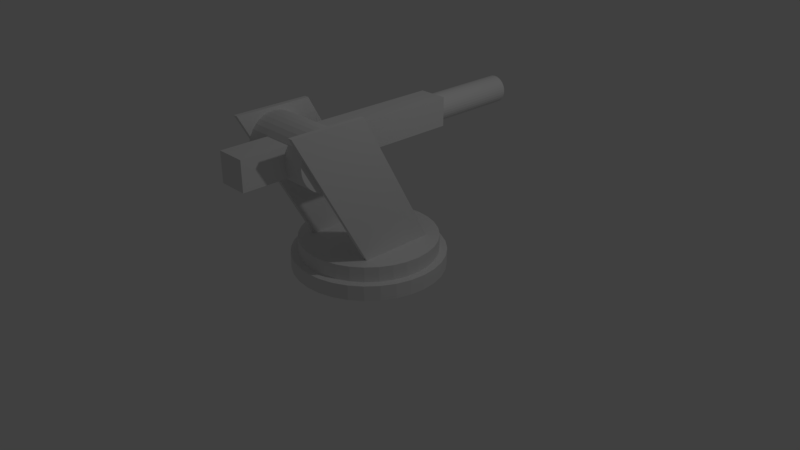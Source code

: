 # Source: Turret001.blend  (saved by Blender 2.78.0; exported with 4.5.12 LTS)
import bpy
from mathutils import Matrix  # noqa: F401  (used for matrix-valued properties, if any)

bpy.ops.wm.read_factory_settings(use_empty=True)
scene = bpy.context.scene
scene.name = 'Scene'

# ---- collections
col_collection_1 = bpy.data.collections.new('Collection 1'); scene.collection.children.link(col_collection_1)

# ---- world
world_world = bpy.data.worlds.new('World'); scene.world = world_world
world_world.color = (0.05088, 0.05088, 0.05088)
world_world.use_sun_shadow = False
world_world.sun_shadow_jitter_overblur = 0.0
world_world.cycles.sampling_method = 'MANUAL'

# ---- cameras
cam_camera = bpy.data.cameras.new('Camera')
cam_camera.clip_end = 100.0
cam_camera.lens = 35.0
cam_camera.sensor_width = 32.0
cam_camera.sensor_height = 18.0
cam_camera.ortho_scale = 7.314
cam_camera.dof.focus_distance = 0.0
cam_camera.dof.aperture_fstop = 128.0

# ---- lights
light_lamp = bpy.data.lights.new('Lamp', 'POINT')
light_lamp.transmission_factor = 0.0
light_lamp.cutoff_distance = 30.0
light_lamp.energy = 100.0
light_lamp.shadow_buffer_clip_start = 1.001
light_lamp.shadow_soft_size = 0.1
light_lamp.shadow_maximum_resolution = 0.006
light_lamp.use_absolute_resolution = True

# ---- meshes
me_cylinder_003 = bpy.data.meshes.new('Cylinder.003')
me_cylinder_003.from_pydata([(0.0, 1.0, -2.611), (0.0, 1.0, -0.6113), (0.1951, 0.9808, -2.611), (0.1951, 0.9808, -0.6113), (0.3827, 0.9239, -2.611), (0.3827, 0.9239, -0.6113), (0.5556, 0.8315, -2.611), (0.5556, 0.8315, -0.6113), (0.7071, 0.7071, -2.611), (0.7071, 0.7071, -0.6113), (0.8315, 0.5556, -2.611), (0.8315, 0.5556, -0.6113), (0.9239, 0.3827, -2.611), (0.9239, 0.3827, -0.6113), (0.9808, 0.1951, -2.611), (0.9808, 0.1951, -0.6113), (1.0, 1.029e-06, -2.611), (1.0, 1.029e-06, -0.6113), (0.9808, -0.1951, -2.611), (0.9808, -0.1951, -0.6113), (0.9239, -0.3827, -2.611), (0.9239, -0.3827, -0.6113), (0.8315, -0.5556, -2.611), (0.8315, -0.5556, -0.6113), (0.7071, -0.7071, -2.611), (0.7071, -0.7071, -0.6113), (0.5556, -0.8315, -2.611), (0.5556, -0.8315, -0.6113), (0.3827, -0.9239, -2.611), (0.3827, -0.9239, -0.6113), (0.1951, -0.9808, -2.611), (0.1951, -0.9808, -0.6113), (-3.258e-07, -1.0, -2.611), (-3.258e-07, -1.0, -0.6113), (-0.1951, -0.9808, -2.611), (-0.1951, -0.9808, -0.6113), (-0.3827, -0.9239, -2.611), (-0.3827, -0.9239, -0.6113), (-0.5556, -0.8315, -2.611), (-0.5556, -0.8315, -0.6113), (-0.7071, -0.7071, -2.611), (-0.7071, -0.7071, -0.6113), (-0.8315, -0.5556, -2.611), (-0.8315, -0.5556, -0.6113), (-0.9239, -0.3827, -2.611), (-0.9239, -0.3827, -0.6113), (-0.9808, -0.1951, -2.611), (-0.9808, -0.1951, -0.6113), (-1.0, 1.919e-06, -2.611), (-1.0, 1.919e-06, -0.6113), (-0.9808, 0.1951, -2.611), (-0.9808, 0.1951, -0.6113), (-0.9239, 0.3827, -2.611), (-0.9239, 0.3827, -0.6113), (-0.8315, 0.5556, -2.611), (-0.8315, 0.5556, -0.6113), (-0.7071, 0.7071, -2.611), (-0.7071, 0.7071, -0.6113), (-0.5556, 0.8315, -2.611), (-0.5556, 0.8315, -0.6113), (-0.3827, 0.9239, -2.611), (-0.3827, 0.9239, -0.6113), (-0.1951, 0.9808, -2.611), (-0.1951, 0.9808, -0.6113)], [], [(0, 1, 3, 2), (2, 3, 5, 4), (4, 5, 7, 6), (6, 7, 9, 8), (8, 9, 11, 10), (10, 11, 13, 12), (12, 13, 15, 14), (14, 15, 17, 16), (16, 17, 19, 18), (18, 19, 21, 20), (20, 21, 23, 22), (22, 23, 25, 24), (24, 25, 27, 26), (26, 27, 29, 28), (28, 29, 31, 30), (30, 31, 33, 32), (32, 33, 35, 34), (34, 35, 37, 36), (36, 37, 39, 38), (38, 39, 41, 40), (40, 41, 43, 42), (42, 43, 45, 44), (44, 45, 47, 46), (46, 47, 49, 48), (48, 49, 51, 50), (50, 51, 53, 52), (52, 53, 55, 54), (54, 55, 57, 56), (56, 57, 59, 58), (58, 59, 61, 60), (3, 1, 63, 61, 59, 57, 55, 53, 51, 49, 47, 45, 43, 41, 39, 37, 35, 33, 31, 29, 27, 25, 23, 21, 19, 17, 15, 13, 11, 9, 7, 5), (60, 61, 63, 62), (62, 63, 1, 0), (0, 2, 4, 6, 8, 10, 12, 14, 16, 18, 20, 22, 24, 26, 28, 30, 32, 34, 36, 38, 40, 42, 44, 46, 48, 50, 52, 54, 56, 58, 60, 62)])
me_cylinder_003.use_remesh_preserve_volume = False
me_cylinder_003.use_remesh_preserve_attributes = False
me_cylinder_003.use_mirror_vertex_groups = False
me_cylinder_003.update()
me_cube_003 = bpy.data.meshes.new('Cube.003')
me_cube_003.from_pydata([(-1.0, -0.6052, -1.0), (-1.0, -0.6052, 1.0), (-1.0, 1.395, -1.0), (-1.0, 1.395, 1.0), (1.0, -0.6052, -1.0), (1.0, -0.6052, 1.0), (1.0, 1.395, -1.0), (1.0, 1.395, 1.0)], [], [(0, 1, 3, 2), (2, 3, 7, 6), (6, 7, 5, 4), (4, 5, 1, 0), (2, 6, 4, 0), (7, 3, 1, 5)])
me_cube_003.use_remesh_preserve_volume = False
me_cube_003.use_remesh_preserve_attributes = False
me_cube_003.use_mirror_vertex_groups = False
me_cube_003.update()
me_cylinder_002 = bpy.data.meshes.new('Cylinder.002')
me_cylinder_002.from_pydata([(4.768e-07, 1.0, -1.0), (4.768e-07, 1.0, 1.0), (0.1951, 0.9808, -1.0), (0.1951, 0.9808, 1.0), (0.3827, 0.9239, -1.0), (0.3827, 0.9239, 1.0), (0.5556, 0.8315, -1.0), (0.5556, 0.8315, 1.0), (0.7071, 0.7071, -1.0), (0.7071, 0.7071, 1.0), (0.8315, 0.5556, -1.0), (0.8315, 0.5556, 1.0), (0.9239, 0.3827, -1.0), (0.9239, 0.3827, 1.0), (0.9808, 0.1951, -1.0), (0.9808, 0.1951, 1.0), (1.0, -1.629e-07, -1.0), (1.0, -1.629e-07, 1.0), (0.9808, -0.1951, -1.0), (0.9808, -0.1951, 1.0), (0.9239, -0.3827, -1.0), (0.9239, -0.3827, 1.0), (0.8315, -0.5556, -1.0), (0.8315, -0.5556, 1.0), (0.7071, -0.7071, -1.0), (0.7071, -0.7071, 1.0), (0.5556, -0.8315, -1.0), (0.5556, -0.8315, 1.0), (0.3827, -0.9239, -1.0), (0.3827, -0.9239, 1.0), (0.1951, -0.9808, -1.0), (0.1951, -0.9808, 1.0), (1.51e-07, -1.0, -1.0), (1.51e-07, -1.0, 1.0), (-0.1951, -0.9808, -1.0), (-0.1951, -0.9808, 1.0), (-0.3827, -0.9239, -1.0), (-0.3827, -0.9239, 1.0), (-0.5556, -0.8315, -1.0), (-0.5556, -0.8315, 1.0), (-0.7071, -0.7071, -1.0), (-0.7071, -0.7071, 1.0), (-0.8315, -0.5556, -1.0), (-0.8315, -0.5556, 1.0), (-0.9239, -0.3827, -1.0), (-0.9239, -0.3827, 1.0), (-0.9808, -0.1951, -1.0), (-0.9808, -0.1951, 1.0), (-1.0, 7.272e-07, -1.0), (-1.0, 7.272e-07, 1.0), (-0.9808, 0.1951, -1.0), (-0.9808, 0.1951, 1.0), (-0.9239, 0.3827, -1.0), (-0.9239, 0.3827, 1.0), (-0.8315, 0.5556, -1.0), (-0.8315, 0.5556, 1.0), (-0.7071, 0.7071, -1.0), (-0.7071, 0.7071, 1.0), (-0.5556, 0.8315, -1.0), (-0.5556, 0.8315, 1.0), (-0.3827, 0.9239, -1.0), (-0.3827, 0.9239, 1.0), (-0.1951, 0.9808, -1.0), (-0.1951, 0.9808, 1.0)], [], [(0, 1, 3, 2), (2, 3, 5, 4), (4, 5, 7, 6), (6, 7, 9, 8), (8, 9, 11, 10), (10, 11, 13, 12), (12, 13, 15, 14), (14, 15, 17, 16), (16, 17, 19, 18), (18, 19, 21, 20), (20, 21, 23, 22), (22, 23, 25, 24), (24, 25, 27, 26), (26, 27, 29, 28), (28, 29, 31, 30), (30, 31, 33, 32), (32, 33, 35, 34), (34, 35, 37, 36), (36, 37, 39, 38), (38, 39, 41, 40), (40, 41, 43, 42), (42, 43, 45, 44), (44, 45, 47, 46), (46, 47, 49, 48), (48, 49, 51, 50), (50, 51, 53, 52), (52, 53, 55, 54), (54, 55, 57, 56), (56, 57, 59, 58), (58, 59, 61, 60), (3, 1, 63, 61, 59, 57, 55, 53, 51, 49, 47, 45, 43, 41, 39, 37, 35, 33, 31, 29, 27, 25, 23, 21, 19, 17, 15, 13, 11, 9, 7, 5), (60, 61, 63, 62), (62, 63, 1, 0), (0, 2, 4, 6, 8, 10, 12, 14, 16, 18, 20, 22, 24, 26, 28, 30, 32, 34, 36, 38, 40, 42, 44, 46, 48, 50, 52, 54, 56, 58, 60, 62)])
me_cylinder_002.use_remesh_preserve_volume = False
me_cylinder_002.use_remesh_preserve_attributes = False
me_cylinder_002.use_mirror_vertex_groups = False
me_cylinder_002.update()
me_cube_002 = bpy.data.meshes.new('Cube.002')
me_cube_002.from_pydata([(-1.0, -1.0, -1.0), (-1.0, -3.0, 1.571), (-1.0, 1.0, -1.0), (-1.0, -1.0, 1.571), (1.0, -1.0, -1.0), (1.0, -3.0, 1.571), (1.0, 1.0, -1.0), (1.0, -1.0, 1.571)], [], [(0, 1, 3, 2), (2, 3, 7, 6), (6, 7, 5, 4), (4, 5, 1, 0), (2, 6, 4, 0), (7, 3, 1, 5)])
me_cube_002.use_remesh_preserve_volume = False
me_cube_002.use_remesh_preserve_attributes = False
me_cube_002.use_mirror_vertex_groups = False
me_cube_002.update()
me_cube_001 = bpy.data.meshes.new('Cube.001')
me_cube_001.from_pydata([(-1.0, -1.0, -1.0), (-1.0, -3.0, 1.571), (-1.0, 1.0, -1.0), (-1.0, -1.0, 1.571), (1.0, -1.0, -1.0), (1.0, -3.0, 1.571), (1.0, 1.0, -1.0), (1.0, -1.0, 1.571)], [], [(0, 1, 3, 2), (2, 3, 7, 6), (6, 7, 5, 4), (4, 5, 1, 0), (2, 6, 4, 0), (7, 3, 1, 5)])
me_cube_001.use_remesh_preserve_volume = False
me_cube_001.use_remesh_preserve_attributes = False
me_cube_001.use_mirror_vertex_groups = False
me_cube_001.update()
me_cylinder_001 = bpy.data.meshes.new('Cylinder.001')
me_cylinder_001.from_pydata([(0.0, 1.0, -1.0), (0.0, 1.0, 1.0), (0.1951, 0.9808, -1.0), (0.1951, 0.9808, 1.0), (0.3827, 0.9239, -1.0), (0.3827, 0.9239, 1.0), (0.5556, 0.8315, -1.0), (0.5556, 0.8315, 1.0), (0.7071, 0.7071, -1.0), (0.7071, 0.7071, 1.0), (0.8315, 0.5556, -1.0), (0.8315, 0.5556, 1.0), (0.9239, 0.3827, -1.0), (0.9239, 0.3827, 1.0), (0.9808, 0.1951, -1.0), (0.9808, 0.1951, 1.0), (1.0, 7.55e-08, -1.0), (1.0, 7.55e-08, 1.0), (0.9808, -0.1951, -1.0), (0.9808, -0.1951, 1.0), (0.9239, -0.3827, -1.0), (0.9239, -0.3827, 1.0), (0.8315, -0.5556, -1.0), (0.8315, -0.5556, 1.0), (0.7071, -0.7071, -1.0), (0.7071, -0.7071, 1.0), (0.5556, -0.8315, -1.0), (0.5556, -0.8315, 1.0), (0.3827, -0.9239, -1.0), (0.3827, -0.9239, 1.0), (0.1951, -0.9808, -1.0), (0.1951, -0.9808, 1.0), (-3.258e-07, -1.0, -1.0), (-3.258e-07, -1.0, 1.0), (-0.1951, -0.9808, -1.0), (-0.1951, -0.9808, 1.0), (-0.3827, -0.9239, -1.0), (-0.3827, -0.9239, 1.0), (-0.5556, -0.8315, -1.0), (-0.5556, -0.8315, 1.0), (-0.7071, -0.7071, -1.0), (-0.7071, -0.7071, 1.0), (-0.8315, -0.5556, -1.0), (-0.8315, -0.5556, 1.0), (-0.9239, -0.3827, -1.0), (-0.9239, -0.3827, 1.0), (-0.9808, -0.1951, -1.0), (-0.9808, -0.1951, 1.0), (-1.0, 9.656e-07, -1.0), (-1.0, 9.656e-07, 1.0), (-0.9808, 0.1951, -1.0), (-0.9808, 0.1951, 1.0), (-0.9239, 0.3827, -1.0), (-0.9239, 0.3827, 1.0), (-0.8315, 0.5556, -1.0), (-0.8315, 0.5556, 1.0), (-0.7071, 0.7071, -1.0), (-0.7071, 0.7071, 1.0), (-0.5556, 0.8315, -1.0), (-0.5556, 0.8315, 1.0), (-0.3827, 0.9239, -1.0), (-0.3827, 0.9239, 1.0), (-0.1951, 0.9808, -1.0), (-0.1951, 0.9808, 1.0)], [], [(0, 1, 3, 2), (2, 3, 5, 4), (4, 5, 7, 6), (6, 7, 9, 8), (8, 9, 11, 10), (10, 11, 13, 12), (12, 13, 15, 14), (14, 15, 17, 16), (16, 17, 19, 18), (18, 19, 21, 20), (20, 21, 23, 22), (22, 23, 25, 24), (24, 25, 27, 26), (26, 27, 29, 28), (28, 29, 31, 30), (30, 31, 33, 32), (32, 33, 35, 34), (34, 35, 37, 36), (36, 37, 39, 38), (38, 39, 41, 40), (40, 41, 43, 42), (42, 43, 45, 44), (44, 45, 47, 46), (46, 47, 49, 48), (48, 49, 51, 50), (50, 51, 53, 52), (52, 53, 55, 54), (54, 55, 57, 56), (56, 57, 59, 58), (58, 59, 61, 60), (3, 1, 63, 61, 59, 57, 55, 53, 51, 49, 47, 45, 43, 41, 39, 37, 35, 33, 31, 29, 27, 25, 23, 21, 19, 17, 15, 13, 11, 9, 7, 5), (60, 61, 63, 62), (62, 63, 1, 0), (0, 2, 4, 6, 8, 10, 12, 14, 16, 18, 20, 22, 24, 26, 28, 30, 32, 34, 36, 38, 40, 42, 44, 46, 48, 50, 52, 54, 56, 58, 60, 62)])
me_cylinder_001.use_remesh_preserve_volume = False
me_cylinder_001.use_remesh_preserve_attributes = False
me_cylinder_001.use_mirror_vertex_groups = False
me_cylinder_001.update()
me_cylinder = bpy.data.meshes.new('Cylinder')
me_cylinder.from_pydata([(0.0, 1.0, -1.0), (0.0, 1.0, 1.0), (0.1951, 0.9808, -1.0), (0.1951, 0.9808, 1.0), (0.3827, 0.9239, -1.0), (0.3827, 0.9239, 1.0), (0.5556, 0.8315, -1.0), (0.5556, 0.8315, 1.0), (0.7071, 0.7071, -1.0), (0.7071, 0.7071, 1.0), (0.8315, 0.5556, -1.0), (0.8315, 0.5556, 1.0), (0.9239, 0.3827, -1.0), (0.9239, 0.3827, 1.0), (0.9808, 0.1951, -1.0), (0.9808, 0.1951, 1.0), (1.0, 7.55e-08, -1.0), (1.0, 7.55e-08, 1.0), (0.9808, -0.1951, -1.0), (0.9808, -0.1951, 1.0), (0.9239, -0.3827, -1.0), (0.9239, -0.3827, 1.0), (0.8315, -0.5556, -1.0), (0.8315, -0.5556, 1.0), (0.7071, -0.7071, -1.0), (0.7071, -0.7071, 1.0), (0.5556, -0.8315, -1.0), (0.5556, -0.8315, 1.0), (0.3827, -0.9239, -1.0), (0.3827, -0.9239, 1.0), (0.1951, -0.9808, -1.0), (0.1951, -0.9808, 1.0), (-3.258e-07, -1.0, -1.0), (-3.258e-07, -1.0, 1.0), (-0.1951, -0.9808, -1.0), (-0.1951, -0.9808, 1.0), (-0.3827, -0.9239, -1.0), (-0.3827, -0.9239, 1.0), (-0.5556, -0.8315, -1.0), (-0.5556, -0.8315, 1.0), (-0.7071, -0.7071, -1.0), (-0.7071, -0.7071, 1.0), (-0.8315, -0.5556, -1.0), (-0.8315, -0.5556, 1.0), (-0.9239, -0.3827, -1.0), (-0.9239, -0.3827, 1.0), (-0.9808, -0.1951, -1.0), (-0.9808, -0.1951, 1.0), (-1.0, 9.656e-07, -1.0), (-1.0, 9.656e-07, 1.0), (-0.9808, 0.1951, -1.0), (-0.9808, 0.1951, 1.0), (-0.9239, 0.3827, -1.0), (-0.9239, 0.3827, 1.0), (-0.8315, 0.5556, -1.0), (-0.8315, 0.5556, 1.0), (-0.7071, 0.7071, -1.0), (-0.7071, 0.7071, 1.0), (-0.5556, 0.8315, -1.0), (-0.5556, 0.8315, 1.0), (-0.3827, 0.9239, -1.0), (-0.3827, 0.9239, 1.0), (-0.1951, 0.9808, -1.0), (-0.1951, 0.9808, 1.0)], [], [(0, 1, 3, 2), (2, 3, 5, 4), (4, 5, 7, 6), (6, 7, 9, 8), (8, 9, 11, 10), (10, 11, 13, 12), (12, 13, 15, 14), (14, 15, 17, 16), (16, 17, 19, 18), (18, 19, 21, 20), (20, 21, 23, 22), (22, 23, 25, 24), (24, 25, 27, 26), (26, 27, 29, 28), (28, 29, 31, 30), (30, 31, 33, 32), (32, 33, 35, 34), (34, 35, 37, 36), (36, 37, 39, 38), (38, 39, 41, 40), (40, 41, 43, 42), (42, 43, 45, 44), (44, 45, 47, 46), (46, 47, 49, 48), (48, 49, 51, 50), (50, 51, 53, 52), (52, 53, 55, 54), (54, 55, 57, 56), (56, 57, 59, 58), (58, 59, 61, 60), (3, 1, 63, 61, 59, 57, 55, 53, 51, 49, 47, 45, 43, 41, 39, 37, 35, 33, 31, 29, 27, 25, 23, 21, 19, 17, 15, 13, 11, 9, 7, 5), (60, 61, 63, 62), (62, 63, 1, 0), (0, 2, 4, 6, 8, 10, 12, 14, 16, 18, 20, 22, 24, 26, 28, 30, 32, 34, 36, 38, 40, 42, 44, 46, 48, 50, 52, 54, 56, 58, 60, 62)])
me_cylinder.use_remesh_preserve_volume = False
me_cylinder.use_remesh_preserve_attributes = False
me_cylinder.use_mirror_vertex_groups = False
me_cylinder.update()

# ---- objects
ob_cylinder_003 = bpy.data.objects.new('Cylinder.003', me_cylinder_003)
ob_cube_002 = bpy.data.objects.new('Cube.002', me_cube_003)
ob_cylinder_002 = bpy.data.objects.new('Cylinder.002', me_cylinder_002)
ob_cube_001 = bpy.data.objects.new('Cube.001', me_cube_002)
ob_cube = bpy.data.objects.new('Cube', me_cube_001)
ob_cylinder_001 = bpy.data.objects.new('Cylinder.001', me_cylinder_001)
ob_cylinder = bpy.data.objects.new('Cylinder', me_cylinder)
ob_lamp = bpy.data.objects.new('Lamp', light_lamp)
ob_camera = bpy.data.objects.new('Camera', cam_camera)

# ---- transforms, parenting, visibility, modifiers, constraints
ob_cylinder_003.location = (0.0, -1.0, 1.7)
ob_cylinder_003.rotation_euler = (1.571, -0.0, 0.0)
ob_cylinder_003.scale = (0.18, 0.18, 1.265)
ob_cylinder_003.lineart.crease_threshold = 0.0
ob_cube_002.location = (0.0, -1.0, 1.7)
ob_cube_002.scale = (0.19, 1.52, 0.19)
ob_cube_002.lineart.crease_threshold = 0.0
ob_cylinder_002.location = (6.823e-16, -1.0, 1.7)
ob_cylinder_002.rotation_euler = (-0.0, 1.571, 0.0)
ob_cylinder_002.scale = (0.36, -0.36, 0.48)
ob_cylinder_002.lineart.crease_threshold = 0.0
ob_cube_001.location = (-0.5, 0.0, 1.0)
ob_cube_001.scale = (0.03, 0.5, 0.7)
ob_cube_001.lineart.crease_threshold = 0.0
ob_cube.location = (0.5, 0.0, 1.0)
ob_cube.scale = (0.03, 0.5, 0.7)
ob_cube.lineart.crease_threshold = 0.0
ob_cylinder_001.location = (0.0, 0.0, 0.2)
ob_cylinder_001.scale = (0.9, 0.9, 0.1)
ob_cylinder_001.lineart.crease_threshold = 0.0
ob_cylinder.location = (0.0, 0.0, 0.0)
ob_cylinder.scale = (1.0, 1.0, 0.1)
ob_cylinder.lineart.crease_threshold = 0.0
ob_lamp.location = (4.076, 1.005, 5.904)
ob_lamp.rotation_euler = (0.6503, 0.05522, 1.866)
ob_lamp.lock_rotations_4d = False
ob_lamp.empty_display_type = 'ARROWS'
ob_lamp.color = (0.0, 0.0, 0.0, 0.0)
ob_lamp.lineart.crease_threshold = 0.0
ob_camera.location = (7.481, -6.508, 5.344)
ob_camera.rotation_euler = (1.109, 0.0, 0.8149)
ob_camera.lock_rotations_4d = False
ob_camera.empty_display_type = 'ARROWS'
ob_camera.color = (0.0, 0.0, 0.0, 0.0)
ob_camera.display_type = 'WIRE'
ob_camera.lineart.crease_threshold = 0.0

# ---- collection membership
col_collection_1.objects.link(ob_cylinder_003)
col_collection_1.objects.link(ob_cube_002)
col_collection_1.objects.link(ob_cylinder_002)
col_collection_1.objects.link(ob_cube_001)
col_collection_1.objects.link(ob_cube)
col_collection_1.objects.link(ob_cylinder_001)
col_collection_1.objects.link(ob_cylinder)
col_collection_1.objects.link(ob_lamp)
col_collection_1.objects.link(ob_camera)

# ---- scene / render settings (as saved in the file)
scene.camera = ob_camera
scene.frame_start = 1; scene.frame_end = 250; scene.frame_set(1)
scene.render.engine = 'BLENDER_EEVEE_NEXT'
scene.render.resolution_percentage = 50
scene.render.dither_intensity = 0.0
scene.cycles.use_denoising = False
scene.cycles.samples = 128
scene.cycles.sampling_pattern = 'TABULATED_SOBOL'
scene.cycles.light_sampling_threshold = 0.0
scene.cycles.use_adaptive_sampling = False
scene.cycles.use_light_tree = False
scene.cycles.blur_glossy = 0.0
scene.cycles.sample_clamp_indirect = 0.0
scene.view_settings.view_transform = 'Standard'
bpy.context.view_layer.update()
